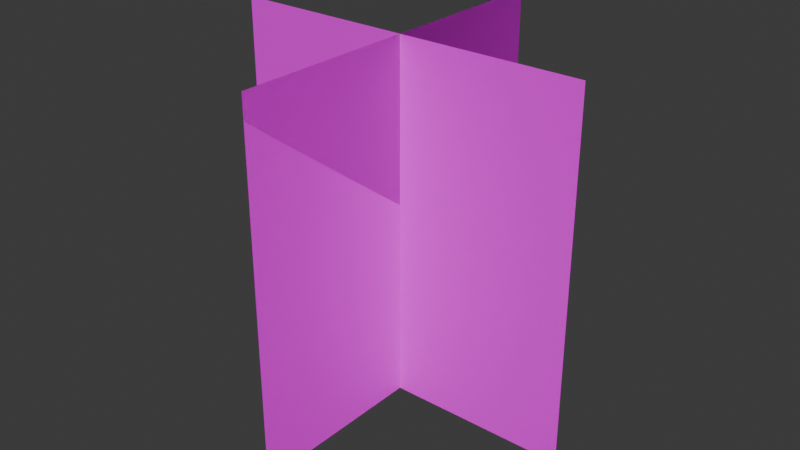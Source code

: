 # Source: bamboo-sapling-single.blend  (saved by Blender 5.1.30; exported with 4.5.12 LTS)
import bpy
from mathutils import Matrix  # noqa: F401  (used for matrix-valued properties, if any)

bpy.ops.wm.read_factory_settings(use_empty=True)
scene = bpy.context.scene
scene.name = 'Scene'

# ---- collections
col_collection = bpy.data.collections.new('Collection'); scene.collection.children.link(col_collection)

# ---- images (referenced by path relative to the original .blend; pixels are not part of the script)
import os
ASSET_DIR = os.environ.get("B2B_ASSET_DIR", "")  # directory of the original .blend (textures are referenced by path, not embedded)
HERE = os.path.dirname(os.path.abspath(__file__))  # packed textures are extracted next to this script under _unpacked/

def load_image(name, relpath, width, height, colorspace="sRGB"):
    """Load a texture the original file referenced (path relative to the .blend, or extracted next to this script)."""
    p = next((c for c in (os.path.join(HERE, relpath), os.path.join(ASSET_DIR, relpath)) if relpath and os.path.exists(c)), "")
    if p:
        img = bpy.data.images.load(p, check_existing=True)
        img.name = name
    else:  # same state as the original file: an image datablock whose file is absent (Cycles renders it pink)
        img = bpy.data.images.new(name, width, height)
        img.source = "FILE"
        img.filepath = "//" + (relpath or name)
    img.colorspace_settings.name = colorspace
    return img
img_bamboo_saplings_png_001 = load_image('bamboo-saplings.png.001', 'bamboo-saplings.png', 1024, 1024, 'sRGB')
img_bamboo_saplings_png = load_image('bamboo-saplings.png', 'bamboo-saplings.png', 1024, 1024, 'sRGB')

# ---- materials (node trees are filled in below, after node groups)
mat_bamboo_saplings_material = bpy.data.materials.new('bamboo_saplings_material')
mat_bamboo_saplings_material.use_transparency_overlap = False
mat_bamboo_saplings_material.show_transparent_back = False
mat_bamboo_saplings_material.diffuse_color = (1.0, 1.0, 1.0, 1.0)
mat_bamboo_saplings_material.roughness = 0.5528

# ---- material node trees
mat_bamboo_saplings_material.use_nodes = True; mat_bamboo_saplings_material.node_tree.nodes.clear()
_N = mat_bamboo_saplings_material.node_tree.nodes; _L = mat_bamboo_saplings_material.node_tree.links
n0 = _N.new('ShaderNodeBsdfPrincipled'); n0.name = 'Principled BSDF'; n0.location = (-200, 100)
n0.inputs[2].default_value = 0.5528
n0.inputs[27].default_value = (0.0, 0.0, 0.0, 1.0)
n0.inputs[28].default_value = 1.0
n1 = _N.new('ShaderNodeOutputMaterial'); n1.name = 'Material Output'; n1.location = (200, 100)
n2 = _N.new('ShaderNodeNormalMap'); n2.name = 'Normal Map'; n2.location = (-600, -600)
n2.label = 'Normal/Map'
n3 = _N.new('ShaderNodeTexImage'); n3.name = 'Image Texture'; n3.location = (-600, 300)
n3.image = img_bamboo_saplings_png_001
n4 = _N.new('ShaderNodeTexImage'); n4.name = 'Image Texture.001'; n4.location = (-600, -300)
n4.image = img_bamboo_saplings_png
_L.new(n0.outputs[0], n1.inputs[0])
_L.new(n2.outputs[0], n0.inputs[5])
_L.new(n4.outputs[1], n0.inputs[4])
_L.new(n3.outputs[0], n0.inputs[0])
n1.is_active_output = True

# ---- world
world_world = bpy.data.worlds.new('World'); scene.world = world_world
world_world.use_nodes = True; world_world.node_tree.nodes.clear()
_N = world_world.node_tree.nodes; _L = world_world.node_tree.links
n0 = _N.new('ShaderNodeOutputWorld'); n0.name = 'World Output'; n0.location = (200, 100)
n1 = _N.new('ShaderNodeBackground'); n1.name = 'Background'; n1.location = (-200, 100)
n1.inputs[0].default_value = (0.05088, 0.05088, 0.05088, 1.0)
_L.new(n1.outputs[0], n0.inputs[0])
n0.is_active_output = True
world_world.color = (0.05088, 0.05088, 0.05088)
world_world.sun_shadow_jitter_overblur = 0.0

# ---- meshes
me_scene = bpy.data.meshes.new('Scene')
me_scene.from_pydata([(4.371e-08, -0.5, 0.0), (-4.371e-08, 0.5, 1.0), (-5.36e-15, 0.5, 0.0), (5.36e-15, -0.5, 1.0), (0.5, 8.146e-08, 2.98e-08), (-0.5, -8.146e-08, 1.0), (-0.5, -8.146e-08, 0.0), (0.5, 8.146e-08, 1.0), (1.033e-07, -0.5, 0.0), (-1.033e-07, 0.5, 1.0), (-5.96e-08, 0.5, 0.0), (5.96e-08, -0.5, 1.0)], [], [(1, 2, 0, 3), (5, 6, 4, 7), (9, 10, 8, 11)])
me_scene.polygons.foreach_set('use_smooth', [True] * 3)
_uv = me_scene.uv_layers.new(name='UVSet0')
_uv.uv.foreach_set('vector', [1.0, 1.0, 1.0, 0.0, 0.0, 0.0, 0.0, 1.0, 1.0, 1.0, 1.0, 0.0, 0.0, 0.0, 0.0, 1.0, 1.0, 1.0, 1.0, 0.0, 0.0, 0.0, 0.0, 1.0])
me_scene.materials.append(mat_bamboo_saplings_material)
me_scene.update()
me_scene.normals_split_custom_set([tuple(v) for v in zip(*[iter([-1.0, -4.371e-08, -4.371e-08, -1.0, -4.371e-08, -4.371e-08, -1.0, -4.371e-08, -4.371e-08, -1.0, -4.371e-08, -4.371e-08, 1.629e-07, -1.0, 0.0, 1.629e-07, -1.0, 0.0, 1.629e-07, -1.0, 0.0, 1.629e-07, -1.0, 0.0, -1.0, -1.629e-07, -4.371e-08, -1.0, -1.629e-07, -4.371e-08, -1.0, -1.629e-07, -4.371e-08, -1.0, -1.629e-07, -4.371e-08])] * 3)])

# ---- objects
ob_grass_x = bpy.data.objects.new('grass_x', me_scene)

# ---- transforms, parenting, visibility, modifiers, constraints
ob_grass_x.location = (0.0, 0.0, 0.0)
ob_grass_x.color = (0.8, 0.8, 0.8, 1.0)

# ---- collection membership
col_collection.objects.link(ob_grass_x)

# ---- scene / render settings (as saved in the file)
scene.frame_start = 1; scene.frame_end = 250; scene.frame_set(1)
scene.render.engine = 'BLENDER_EEVEE_NEXT'
scene.render.fps = 25
scene.render.bake_bias = 0.0
scene.render.bake_samples = 0
scene.cycles.sampling_pattern = 'TABULATED_SOBOL'
scene.eevee.use_volume_custom_range = False
bpy.context.view_layer.update()

# ---- added for rendering (the .blend has no active camera and no usable light): camera, sun
cam_auto = bpy.data.cameras.new('AutoCamera')
cam_auto.lens = 50.0
cam_auto.sensor_width = 36.0
cam_auto.clip_end = 1000.0
ob_auto_camera = bpy.data.objects.new('AutoCamera', cam_auto)
scene.collection.objects.link(ob_auto_camera)
ob_auto_camera.location = (1.60254, -1.92304, 1.78203)
ob_auto_camera.rotation_euler = (1.09748, -7.21219e-08, 0.694738)
scene.camera = ob_auto_camera
light_auto_sun = bpy.data.lights.new('AutoSun', 'SUN')
light_auto_sun.energy = 3.0
light_auto_sun.angle = 0.0523599
ob_auto_sun = bpy.data.objects.new('AutoSun', light_auto_sun)
scene.collection.objects.link(ob_auto_sun)
ob_auto_sun.rotation_euler = (0.872665, 0.174533, 0.523599)
bpy.context.view_layer.update()

